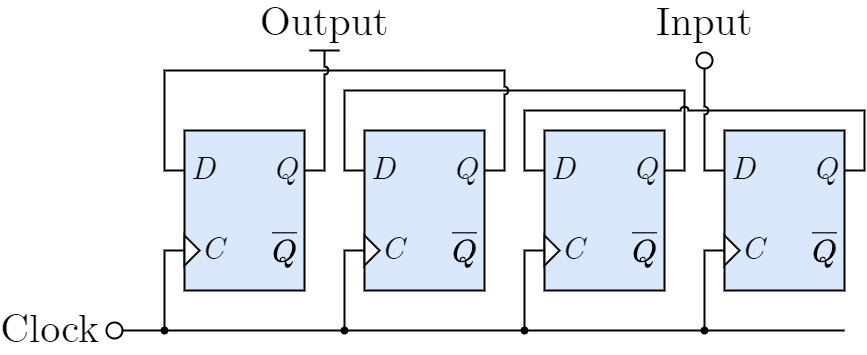

The diagram above was exported from draw.io. Its source (the exported page's mxGraphModel, read from the mxfile embedded in the PNG):
<mxGraphModel dx="829" dy="671" grid="1" gridSize="10" guides="1" tooltips="1" connect="1" arrows="1" fold="1" page="1" pageScale="1" pageWidth="827" pageHeight="1169" math="1" shadow="0">
  <root>
    <mxCell id="0" />
    <mxCell id="1" parent="0" />
    <mxCell id="2" style="edgeStyle=orthogonalEdgeStyle;shape=connector;rounded=0;jumpStyle=arc;html=1;exitX=0;exitY=0.75;exitDx=0;exitDy=0;labelBackgroundColor=default;strokeColor=default;strokeWidth=2;fontFamily=Helvetica;fontSize=20;fontColor=default;endArrow=none;endFill=0;" edge="1" parent="1" source="4" target="40">
      <mxGeometry relative="1" as="geometry">
        <mxPoint x="220" y="360" as="targetPoint" />
      </mxGeometry>
    </mxCell>
    <mxCell id="3" value="" style="group" vertex="1" connectable="0" parent="1">
      <mxGeometry x="240" y="160" width="120" height="160" as="geometry" />
    </mxCell>
    <mxCell id="4" value="" style="rounded=0;whiteSpace=wrap;html=1;fontFamily=CMU Serif;fontSize=40;verticalAlign=top;fillColor=#dae8fc;shadow=0;dashed=0;strokeWidth=2;aspect=fixed;" vertex="1" parent="3">
      <mxGeometry width="120" height="160" as="geometry" />
    </mxCell>
    <mxCell id="5" value="D" style="text;html=1;align=left;verticalAlign=middle;whiteSpace=wrap;rounded=0;fontFamily=CMU Serif;fontSize=32;fontColor=default;labelBackgroundColor=none;fontStyle=2;spacingLeft=5;spacingRight=5;" vertex="1" parent="3">
      <mxGeometry y="20" width="50" height="40" as="geometry" />
    </mxCell>
    <mxCell id="6" value="C" style="text;html=1;align=left;verticalAlign=middle;whiteSpace=wrap;rounded=0;fontFamily=CMU Serif;fontSize=32;fontColor=default;labelBackgroundColor=none;fontStyle=2;spacingLeft=5;spacingRight=5;" vertex="1" parent="3">
      <mxGeometry x="10" y="100" width="50" height="40" as="geometry" />
    </mxCell>
    <mxCell id="7" value="Q" style="text;html=1;align=right;verticalAlign=middle;whiteSpace=wrap;rounded=0;fontFamily=CMU Serif;fontSize=32;fontColor=default;labelBackgroundColor=none;fontStyle=2;spacingLeft=5;spacingRight=5;" vertex="1" parent="3">
      <mxGeometry x="70" y="20" width="50" height="40" as="geometry" />
    </mxCell>
    <mxCell id="8" value="$$\overline{Q}$$" style="text;html=1;align=right;verticalAlign=middle;whiteSpace=wrap;rounded=0;fontFamily=CMU Serif;fontSize=32;fontColor=default;labelBackgroundColor=none;fontStyle=2;spacingLeft=5;spacingRight=5;" vertex="1" parent="3">
      <mxGeometry x="70" y="100" width="50" height="40" as="geometry" />
    </mxCell>
    <mxCell id="9" value="" style="triangle;whiteSpace=wrap;html=1;strokeWidth=2;" vertex="1" parent="3">
      <mxGeometry y="105" width="15" height="30" as="geometry" />
    </mxCell>
    <mxCell id="11" style="edgeStyle=orthogonalEdgeStyle;shape=connector;rounded=0;jumpStyle=arc;html=1;exitX=0;exitY=0.75;exitDx=0;exitDy=0;labelBackgroundColor=default;strokeColor=default;strokeWidth=2;fontFamily=Helvetica;fontSize=20;fontColor=default;endArrow=none;endFill=0;" edge="1" parent="1" source="13" target="19">
      <mxGeometry relative="1" as="geometry">
        <mxPoint x="400" y="360" as="targetPoint" />
        <Array as="points">
          <mxPoint x="400" y="280" />
          <mxPoint x="400" y="360" />
        </Array>
      </mxGeometry>
    </mxCell>
    <mxCell id="12" value="" style="group" vertex="1" connectable="0" parent="1">
      <mxGeometry x="420" y="160" width="120" height="160" as="geometry" />
    </mxCell>
    <mxCell id="13" value="" style="rounded=0;whiteSpace=wrap;html=1;fontFamily=CMU Serif;fontSize=40;verticalAlign=top;fillColor=#dae8fc;shadow=0;dashed=0;strokeWidth=2;aspect=fixed;" vertex="1" parent="12">
      <mxGeometry width="120" height="160" as="geometry" />
    </mxCell>
    <mxCell id="14" value="D" style="text;html=1;align=left;verticalAlign=middle;whiteSpace=wrap;rounded=0;fontFamily=CMU Serif;fontSize=32;fontColor=default;labelBackgroundColor=none;fontStyle=2;spacingLeft=5;spacingRight=5;" vertex="1" parent="12">
      <mxGeometry y="20" width="50" height="40" as="geometry" />
    </mxCell>
    <mxCell id="15" value="C" style="text;html=1;align=left;verticalAlign=middle;whiteSpace=wrap;rounded=0;fontFamily=CMU Serif;fontSize=32;fontColor=default;labelBackgroundColor=none;fontStyle=2;spacingLeft=5;spacingRight=5;" vertex="1" parent="12">
      <mxGeometry x="10" y="100" width="50" height="40" as="geometry" />
    </mxCell>
    <mxCell id="16" value="Q" style="text;html=1;align=right;verticalAlign=middle;whiteSpace=wrap;rounded=0;fontFamily=CMU Serif;fontSize=32;fontColor=default;labelBackgroundColor=none;fontStyle=2;spacingLeft=5;spacingRight=5;" vertex="1" parent="12">
      <mxGeometry x="70" y="20" width="50" height="40" as="geometry" />
    </mxCell>
    <mxCell id="17" value="$$\overline{Q}$$" style="text;html=1;align=right;verticalAlign=middle;whiteSpace=wrap;rounded=0;fontFamily=CMU Serif;fontSize=32;fontColor=default;labelBackgroundColor=none;fontStyle=2;spacingLeft=5;spacingRight=5;" vertex="1" parent="12">
      <mxGeometry x="70" y="100" width="50" height="40" as="geometry" />
    </mxCell>
    <mxCell id="18" value="" style="triangle;whiteSpace=wrap;html=1;strokeWidth=2;" vertex="1" parent="12">
      <mxGeometry y="105" width="15" height="30" as="geometry" />
    </mxCell>
    <mxCell id="19" value="" style="shape=waypoint;sketch=0;fillStyle=solid;size=6;pointerEvents=1;points=[];fillColor=none;resizable=0;rotatable=0;perimeter=centerPerimeter;snapToPoint=1;fontSize=40;strokeWidth=2;" vertex="1" parent="1">
      <mxGeometry x="390" y="350" width="20" height="20" as="geometry" />
    </mxCell>
    <mxCell id="21" style="edgeStyle=orthogonalEdgeStyle;shape=connector;rounded=0;jumpStyle=arc;html=1;exitX=0;exitY=0.75;exitDx=0;exitDy=0;labelBackgroundColor=default;strokeColor=default;strokeWidth=2;fontFamily=Helvetica;fontSize=20;fontColor=default;endArrow=none;endFill=0;" edge="1" parent="1" source="23" target="29">
      <mxGeometry relative="1" as="geometry">
        <mxPoint x="580" y="360" as="targetPoint" />
        <Array as="points">
          <mxPoint x="580" y="280" />
          <mxPoint x="580" y="360" />
        </Array>
      </mxGeometry>
    </mxCell>
    <mxCell id="22" value="" style="group" vertex="1" connectable="0" parent="1">
      <mxGeometry x="600" y="160" width="120" height="160" as="geometry" />
    </mxCell>
    <mxCell id="23" value="" style="rounded=0;whiteSpace=wrap;html=1;fontFamily=CMU Serif;fontSize=40;verticalAlign=top;fillColor=#dae8fc;shadow=0;dashed=0;strokeWidth=2;aspect=fixed;" vertex="1" parent="22">
      <mxGeometry width="120" height="160" as="geometry" />
    </mxCell>
    <mxCell id="24" value="D" style="text;html=1;align=left;verticalAlign=middle;whiteSpace=wrap;rounded=0;fontFamily=CMU Serif;fontSize=32;fontColor=default;labelBackgroundColor=none;fontStyle=2;spacingLeft=5;spacingRight=5;" vertex="1" parent="22">
      <mxGeometry y="20" width="50" height="40" as="geometry" />
    </mxCell>
    <mxCell id="25" value="C" style="text;html=1;align=left;verticalAlign=middle;whiteSpace=wrap;rounded=0;fontFamily=CMU Serif;fontSize=32;fontColor=default;labelBackgroundColor=none;fontStyle=2;spacingLeft=5;spacingRight=5;" vertex="1" parent="22">
      <mxGeometry x="10" y="100" width="50" height="40" as="geometry" />
    </mxCell>
    <mxCell id="26" value="Q" style="text;html=1;align=right;verticalAlign=middle;whiteSpace=wrap;rounded=0;fontFamily=CMU Serif;fontSize=32;fontColor=default;labelBackgroundColor=none;fontStyle=2;spacingLeft=5;spacingRight=5;" vertex="1" parent="22">
      <mxGeometry x="70" y="20" width="50" height="40" as="geometry" />
    </mxCell>
    <mxCell id="27" value="$$\overline{Q}$$" style="text;html=1;align=right;verticalAlign=middle;whiteSpace=wrap;rounded=0;fontFamily=CMU Serif;fontSize=32;fontColor=default;labelBackgroundColor=none;fontStyle=2;spacingLeft=5;spacingRight=5;" vertex="1" parent="22">
      <mxGeometry x="70" y="100" width="50" height="40" as="geometry" />
    </mxCell>
    <mxCell id="28" value="" style="triangle;whiteSpace=wrap;html=1;strokeWidth=2;" vertex="1" parent="22">
      <mxGeometry y="105" width="15" height="30" as="geometry" />
    </mxCell>
    <mxCell id="29" value="" style="shape=waypoint;sketch=0;fillStyle=solid;size=6;pointerEvents=1;points=[];fillColor=none;resizable=0;rotatable=0;perimeter=centerPerimeter;snapToPoint=1;fontSize=40;strokeWidth=2;" vertex="1" parent="1">
      <mxGeometry x="570" y="350" width="20" height="20" as="geometry" />
    </mxCell>
    <mxCell id="30" style="edgeStyle=orthogonalEdgeStyle;shape=connector;rounded=0;jumpStyle=arc;html=1;labelBackgroundColor=default;strokeColor=default;strokeWidth=2;fontFamily=Helvetica;fontSize=20;fontColor=default;endArrow=none;endFill=0;entryX=1;entryY=0.5;entryDx=0;entryDy=0;exitX=0;exitY=0.5;exitDx=0;exitDy=0;" edge="1" parent="1" source="14">
      <mxGeometry relative="1" as="geometry">
        <mxPoint x="720" y="200" as="targetPoint" />
        <mxPoint x="540" y="130" as="sourcePoint" />
        <Array as="points">
          <mxPoint x="400" y="200" />
          <mxPoint x="400" y="120" />
          <mxPoint x="740" y="120" />
          <mxPoint x="740" y="200" />
        </Array>
      </mxGeometry>
    </mxCell>
    <mxCell id="31" style="edgeStyle=orthogonalEdgeStyle;shape=connector;rounded=0;jumpStyle=arc;html=1;exitX=0;exitY=0.75;exitDx=0;exitDy=0;labelBackgroundColor=default;strokeColor=default;strokeWidth=2;fontFamily=Helvetica;fontSize=20;fontColor=default;endArrow=none;endFill=0;" edge="1" parent="1" source="33" target="39">
      <mxGeometry relative="1" as="geometry">
        <mxPoint x="760" y="360" as="targetPoint" />
        <Array as="points">
          <mxPoint x="760" y="280" />
          <mxPoint x="760" y="360" />
        </Array>
      </mxGeometry>
    </mxCell>
    <mxCell id="32" value="" style="group" vertex="1" connectable="0" parent="1">
      <mxGeometry x="780" y="160" width="120" height="160" as="geometry" />
    </mxCell>
    <mxCell id="33" value="" style="rounded=0;whiteSpace=wrap;html=1;fontFamily=CMU Serif;fontSize=40;verticalAlign=top;fillColor=#dae8fc;shadow=0;dashed=0;strokeWidth=2;aspect=fixed;" vertex="1" parent="32">
      <mxGeometry width="120" height="160" as="geometry" />
    </mxCell>
    <mxCell id="34" value="D" style="text;html=1;align=left;verticalAlign=middle;whiteSpace=wrap;rounded=0;fontFamily=CMU Serif;fontSize=32;fontColor=default;labelBackgroundColor=none;fontStyle=2;spacingLeft=5;spacingRight=5;" vertex="1" parent="32">
      <mxGeometry y="20" width="50" height="40" as="geometry" />
    </mxCell>
    <mxCell id="35" value="C" style="text;html=1;align=left;verticalAlign=middle;whiteSpace=wrap;rounded=0;fontFamily=CMU Serif;fontSize=32;fontColor=default;labelBackgroundColor=none;fontStyle=2;spacingLeft=5;spacingRight=5;" vertex="1" parent="32">
      <mxGeometry x="10" y="100" width="50" height="40" as="geometry" />
    </mxCell>
    <mxCell id="36" value="Q" style="text;html=1;align=right;verticalAlign=middle;whiteSpace=wrap;rounded=0;fontFamily=CMU Serif;fontSize=32;fontColor=default;labelBackgroundColor=none;fontStyle=2;spacingLeft=5;spacingRight=5;" vertex="1" parent="32">
      <mxGeometry x="70" y="20" width="50" height="40" as="geometry" />
    </mxCell>
    <mxCell id="37" value="$$\overline{Q}$$" style="text;html=1;align=right;verticalAlign=middle;whiteSpace=wrap;rounded=0;fontFamily=CMU Serif;fontSize=32;fontColor=default;labelBackgroundColor=none;fontStyle=2;spacingLeft=5;spacingRight=5;" vertex="1" parent="32">
      <mxGeometry x="70" y="100" width="50" height="40" as="geometry" />
    </mxCell>
    <mxCell id="38" value="" style="triangle;whiteSpace=wrap;html=1;strokeWidth=2;" vertex="1" parent="32">
      <mxGeometry y="105" width="15" height="30" as="geometry" />
    </mxCell>
    <mxCell id="39" value="" style="shape=waypoint;sketch=0;fillStyle=solid;size=6;pointerEvents=1;points=[];fillColor=none;resizable=0;rotatable=0;perimeter=centerPerimeter;snapToPoint=1;fontSize=40;strokeWidth=2;" vertex="1" parent="1">
      <mxGeometry x="750" y="350" width="20" height="20" as="geometry" />
    </mxCell>
    <mxCell id="40" value="" style="shape=waypoint;sketch=0;fillStyle=solid;size=6;pointerEvents=1;points=[];fillColor=none;resizable=0;rotatable=0;perimeter=centerPerimeter;snapToPoint=1;fontSize=40;strokeWidth=2;fontFamily=Helvetica;fontColor=default;" vertex="1" parent="1">
      <mxGeometry x="210" y="350" width="20" height="20" as="geometry" />
    </mxCell>
    <mxCell id="41" value="&lt;div style=&quot;text-align: left;&quot;&gt;&lt;span style=&quot;background-color: initial; font-style: normal;&quot;&gt;Clock&lt;/span&gt;&lt;/div&gt;" style="text;html=1;align=right;verticalAlign=middle;whiteSpace=wrap;rounded=0;fontFamily=CMU Serif;fontSize=40;fontColor=default;labelBackgroundColor=none;fontStyle=2;spacingLeft=3;spacingRight=3;" vertex="1" parent="1">
      <mxGeometry x="110" y="340" width="50" height="40" as="geometry" />
    </mxCell>
    <mxCell id="42" style="edgeStyle=orthogonalEdgeStyle;rounded=0;orthogonalLoop=1;jettySize=auto;html=1;exitX=0.9;exitY=0.5;exitDx=0;exitDy=0;exitPerimeter=0;fontFamily=Helvetica;fontSize=20;fontColor=default;endArrow=none;endFill=0;strokeWidth=2;jumpStyle=arc;labelBackgroundColor=default;strokeColor=default;shape=connector;" edge="1" parent="1" source="43">
      <mxGeometry relative="1" as="geometry">
        <mxPoint x="900" y="360" as="targetPoint" />
        <Array as="points">
          <mxPoint x="200" y="360" />
          <mxPoint x="200" y="360" />
        </Array>
      </mxGeometry>
    </mxCell>
    <mxCell id="43" value="" style="verticalLabelPosition=bottom;shadow=0;dashed=0;align=center;html=1;verticalAlign=top;shape=mxgraph.electrical.logic_gates.inverting_contact;fontFamily=Helvetica;fontSize=20;strokeWidth=2;fontColor=default;" vertex="1" parent="1">
      <mxGeometry x="160" y="350" width="20" height="20" as="geometry" />
    </mxCell>
    <mxCell id="52" style="edgeStyle=orthogonalEdgeStyle;shape=connector;rounded=0;jumpStyle=arc;html=1;exitX=1;exitY=0.5;exitDx=0;exitDy=0;entryX=0;entryY=0.5;entryDx=0;entryDy=0;labelBackgroundColor=default;strokeColor=default;strokeWidth=2;fontFamily=Helvetica;fontSize=20;fontColor=default;endArrow=none;endFill=0;" edge="1" parent="1" source="36" target="24">
      <mxGeometry relative="1" as="geometry">
        <Array as="points">
          <mxPoint x="920" y="200" />
          <mxPoint x="920" y="140" />
          <mxPoint x="580" y="140" />
          <mxPoint x="580" y="200" />
        </Array>
      </mxGeometry>
    </mxCell>
    <mxCell id="53" value="" style="edgeStyle=orthogonalEdgeStyle;shape=connector;rounded=0;jumpStyle=arc;html=1;labelBackgroundColor=default;strokeColor=default;strokeWidth=2;fontFamily=Helvetica;fontSize=20;fontColor=default;endArrow=none;endFill=0;entryX=0;entryY=0.5;entryDx=0;entryDy=0;exitX=1;exitY=0.5;exitDx=0;exitDy=0;" edge="1" parent="1" source="16" target="5">
      <mxGeometry relative="1" as="geometry">
        <mxPoint x="330" y="80" as="targetPoint" />
        <Array as="points">
          <mxPoint x="560" y="200" />
          <mxPoint x="560" y="100" />
          <mxPoint x="220" y="100" />
          <mxPoint x="220" y="200" />
        </Array>
      </mxGeometry>
    </mxCell>
    <mxCell id="54" value="&lt;span style=&quot;font-size: 40px; font-style: normal;&quot;&gt;Input&lt;/span&gt;" style="text;html=1;align=center;verticalAlign=bottom;whiteSpace=wrap;rounded=0;fontFamily=CMU Serif;fontSize=40;fontColor=default;labelBackgroundColor=none;fontStyle=2;spacingLeft=3;spacingRight=3;spacingBottom=0;" vertex="1" parent="1">
      <mxGeometry x="730" y="40" width="60" height="40" as="geometry" />
    </mxCell>
    <mxCell id="55" style="edgeStyle=orthogonalEdgeStyle;rounded=0;orthogonalLoop=1;jettySize=auto;html=1;fontFamily=Helvetica;fontSize=20;fontColor=default;endArrow=none;endFill=0;strokeWidth=2;entryX=0.1;entryY=0.5;entryDx=0;entryDy=0;entryPerimeter=0;jumpStyle=arc;labelBackgroundColor=default;strokeColor=default;shape=connector;exitX=0;exitY=0.5;exitDx=0;exitDy=0;" edge="1" target="56" parent="1" source="34">
      <mxGeometry relative="1" as="geometry">
        <mxPoint x="750" y="140" as="targetPoint" />
        <Array as="points" />
        <mxPoint x="760" y="150" as="sourcePoint" />
      </mxGeometry>
    </mxCell>
    <mxCell id="56" value="" style="verticalLabelPosition=bottom;shadow=0;dashed=0;align=center;html=1;verticalAlign=top;shape=mxgraph.electrical.logic_gates.inverting_contact;fontFamily=Helvetica;fontSize=20;strokeWidth=2;rotation=-90;fontColor=default;" vertex="1" parent="1">
      <mxGeometry x="750" y="80" width="20" height="20" as="geometry" />
    </mxCell>
    <mxCell id="57" value="&lt;span style=&quot;font-size: 40px; font-style: normal;&quot;&gt;Output&lt;/span&gt;" style="text;html=1;align=center;verticalAlign=bottom;whiteSpace=wrap;rounded=0;fontFamily=CMU Serif;fontSize=40;fontColor=default;labelBackgroundColor=none;fontStyle=2;spacingLeft=3;spacingRight=3;spacingBottom=0;" vertex="1" parent="1">
      <mxGeometry x="350" y="40" width="60" height="40" as="geometry" />
    </mxCell>
    <mxCell id="58" style="edgeStyle=orthogonalEdgeStyle;rounded=0;orthogonalLoop=1;jettySize=auto;html=1;fontFamily=Helvetica;fontSize=20;fontColor=default;endArrow=none;endFill=0;strokeWidth=2;jumpStyle=arc;labelBackgroundColor=default;strokeColor=default;shape=connector;exitX=1;exitY=0.5;exitDx=0;exitDy=0;" edge="1" parent="1" source="7">
      <mxGeometry relative="1" as="geometry">
        <mxPoint x="380" y="80" as="targetPoint" />
        <Array as="points" />
        <mxPoint x="380" y="140" as="sourcePoint" />
      </mxGeometry>
    </mxCell>
    <mxCell id="59" style="edgeStyle=orthogonalEdgeStyle;rounded=0;orthogonalLoop=1;jettySize=auto;html=1;fontFamily=Helvetica;fontSize=20;fontColor=default;endArrow=none;endFill=0;strokeWidth=2;jumpStyle=arc;labelBackgroundColor=default;strokeColor=default;shape=connector;" edge="1" parent="1">
      <mxGeometry relative="1" as="geometry">
        <mxPoint x="395" y="80" as="targetPoint" />
        <Array as="points">
          <mxPoint x="375" y="80" />
          <mxPoint x="375" y="80" />
        </Array>
        <mxPoint x="365" y="80" as="sourcePoint" />
      </mxGeometry>
    </mxCell>
  </root>
</mxGraphModel>